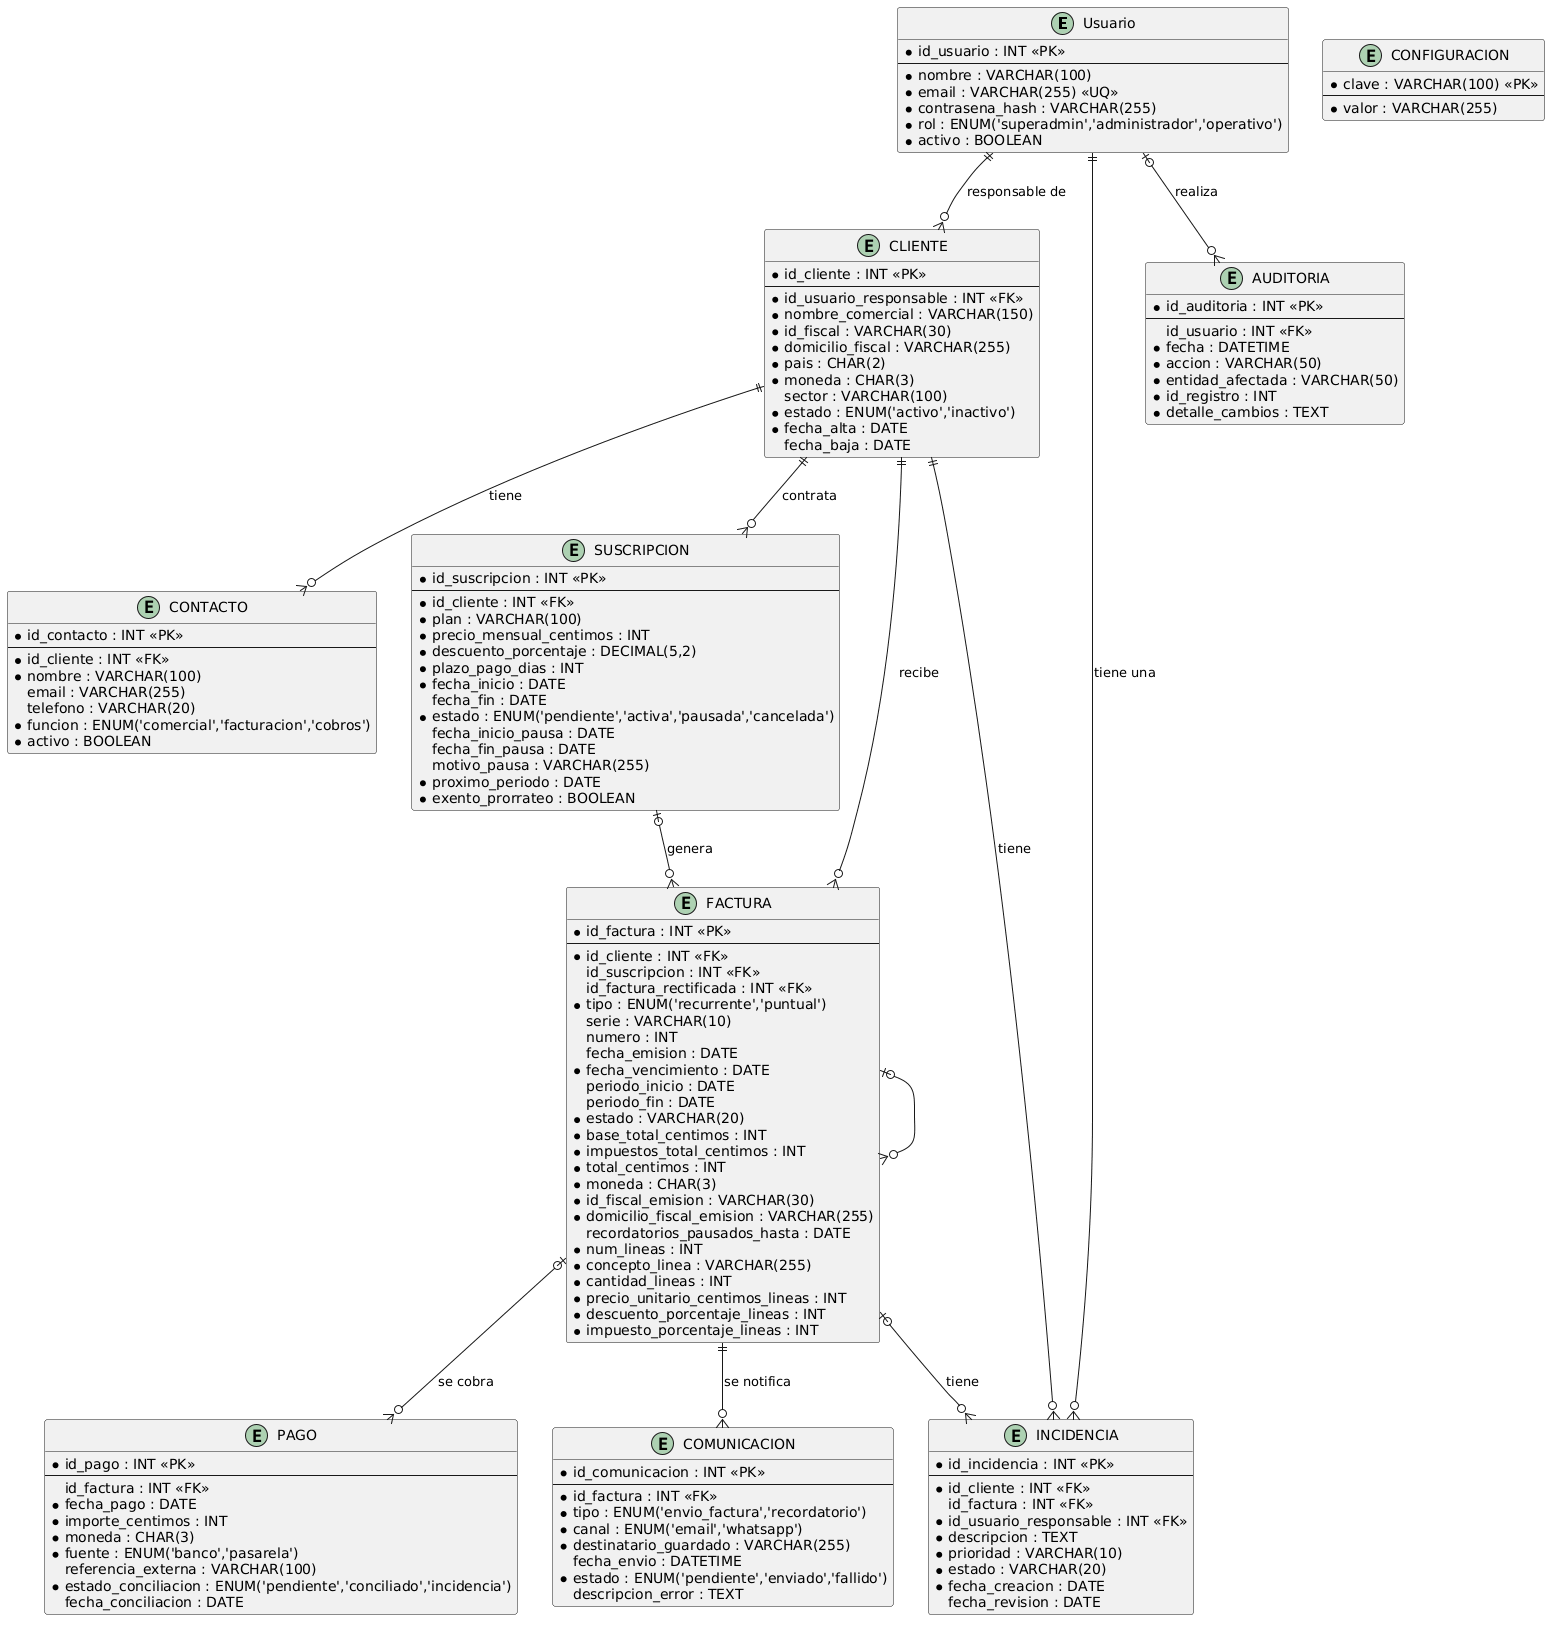

The diagram above was rendered by PlantUML. Its source (embedded in the PNG):
@startuml
entity "Usuario" as usuario {
  * id_usuario : INT <<PK>>
  --
  * nombre : VARCHAR(100)
  * email : VARCHAR(255) <<UQ>>
  * contrasena_hash : VARCHAR(255)
  * rol : ENUM('superadmin','administrador','operativo')
  * activo : BOOLEAN
}

entity "CLIENTE" as cliente {
  * id_cliente : INT <<PK>>
  --
  * id_usuario_responsable : INT <<FK>>
  * nombre_comercial : VARCHAR(150)
  * id_fiscal : VARCHAR(30)
  * domicilio_fiscal : VARCHAR(255)
  * pais : CHAR(2)
  * moneda : CHAR(3)
    sector : VARCHAR(100)
  * estado : ENUM('activo','inactivo')
  * fecha_alta : DATE
    fecha_baja : DATE
}

entity "CONTACTO" as contacto {
  * id_contacto : INT <<PK>>
  --
  * id_cliente : INT <<FK>>
  * nombre : VARCHAR(100)
    email : VARCHAR(255)
    telefono : VARCHAR(20)
  * funcion : ENUM('comercial','facturacion','cobros')
  * activo : BOOLEAN
}

entity "SUSCRIPCION" as suscripcion {
  * id_suscripcion : INT <<PK>>
  --
  * id_cliente : INT <<FK>>
  * plan : VARCHAR(100)
  * precio_mensual_centimos : INT
  * descuento_porcentaje : DECIMAL(5,2)
  * plazo_pago_dias : INT
  * fecha_inicio : DATE
    fecha_fin : DATE
  * estado : ENUM('pendiente','activa','pausada','cancelada')
    fecha_inicio_pausa : DATE
    fecha_fin_pausa : DATE
    motivo_pausa : VARCHAR(255)
  * proximo_periodo : DATE
  * exento_prorrateo : BOOLEAN
}

entity "FACTURA" as factura {
  * id_factura : INT <<PK>>
  --
  * id_cliente : INT <<FK>>
    id_suscripcion : INT <<FK>>
    id_factura_rectificada : INT <<FK>>
  * tipo : ENUM('recurrente','puntual')
    serie : VARCHAR(10)
    numero : INT
    fecha_emision : DATE
  * fecha_vencimiento : DATE
    periodo_inicio : DATE
    periodo_fin : DATE
  * estado : VARCHAR(20)
  * base_total_centimos : INT
  * impuestos_total_centimos : INT
  * total_centimos : INT
  * moneda : CHAR(3)
  * id_fiscal_emision : VARCHAR(30)
  * domicilio_fiscal_emision : VARCHAR(255)
    recordatorios_pausados_hasta : DATE
  * num_lineas : INT
  * concepto_linea : VARCHAR(255)
  * cantidad_lineas : INT
  * precio_unitario_centimos_lineas : INT
  * descuento_porcentaje_lineas : INT
  * impuesto_porcentaje_lineas : INT
}
entity "PAGO" as pago {
  * id_pago : INT <<PK>>
  --
    id_factura : INT <<FK>>
  * fecha_pago : DATE
  * importe_centimos : INT
  * moneda : CHAR(3)
  * fuente : ENUM('banco','pasarela')
    referencia_externa : VARCHAR(100)
  * estado_conciliacion : ENUM('pendiente','conciliado','incidencia')
    fecha_conciliacion : DATE
}

entity "COMUNICACION" as comunicacion {
  * id_comunicacion : INT <<PK>>
  --
  * id_factura : INT <<FK>>
  * tipo : ENUM('envio_factura','recordatorio')
  * canal : ENUM('email','whatsapp')
  * destinatario_guardado : VARCHAR(255)
    fecha_envio : DATETIME
  * estado : ENUM('pendiente','enviado','fallido')
    descripcion_error : TEXT
}

entity "INCIDENCIA" as incidencia {
  * id_incidencia : INT <<PK>>
  --
  * id_cliente : INT <<FK>>
    id_factura : INT <<FK>>
  * id_usuario_responsable : INT <<FK>>
  * descripcion : TEXT
  * prioridad : VARCHAR(10)
  * estado : VARCHAR(20)
  * fecha_creacion : DATE
    fecha_revision : DATE
}

entity "AUDITORIA" as auditoria {
  * id_auditoria : INT <<PK>>
  --
    id_usuario : INT <<FK>>
  * fecha : DATETIME
  * accion : VARCHAR(50)
  * entidad_afectada : VARCHAR(50)
  * id_registro : INT
  * detalle_cambios : TEXT
}

entity "CONFIGURACION" as configuracion {
  * clave : VARCHAR(100) <<PK>>
  --
  * valor : VARCHAR(255)
}

usuario     ||--o{ cliente      : "responsable de"
usuario     ||--o{ incidencia   : "tiene una"
usuario     |o--o{ auditoria    : "realiza"

cliente     ||--o{ contacto     : "tiene"
cliente     ||--o{ suscripcion  : "contrata"
cliente     ||--o{ factura      : "recibe"
cliente     ||--o{ incidencia   : "tiene"

suscripcion |o--o{ factura      : "genera"

factura     |o--o{ factura
factura     |o--o{ pago         : "se cobra"
factura     ||--o{ comunicacion : "se notifica"
factura     |o--o{ incidencia   : "tiene"
@enduml